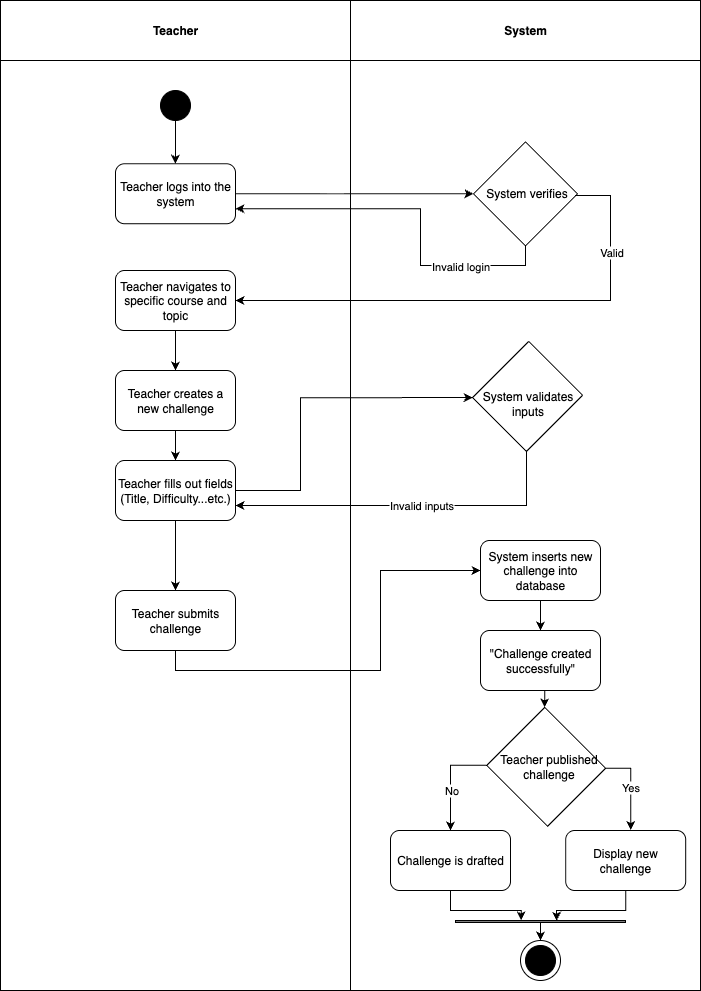

The diagram above was exported from draw.io. Its source (the exported page's mxGraphModel, read from the mxfile embedded in the PNG):
<mxGraphModel dx="1995" dy="1131" grid="1" gridSize="10" guides="1" tooltips="1" connect="1" arrows="1" fold="1" page="1" pageScale="1" pageWidth="850" pageHeight="1100" math="0" shadow="0">
  <root>
    <mxCell id="0" />
    <mxCell id="1" parent="0" />
    <mxCell id="8z_CbrtdiQTo2K3AkFf4-34" value="Teacher" style="swimlane;whiteSpace=wrap;html=1;startSize=60;fillColor=#FFFFFF;gradientColor=none;" parent="1" vertex="1">
      <mxGeometry x="70" y="50" width="350" height="990" as="geometry" />
    </mxCell>
    <mxCell id="nLOMBWjRIb9tt-xCto2a-1" style="edgeStyle=orthogonalEdgeStyle;rounded=0;orthogonalLoop=1;jettySize=auto;html=1;exitX=0.5;exitY=1;exitDx=0;exitDy=0;entryX=0.5;entryY=0;entryDx=0;entryDy=0;" edge="1" parent="8z_CbrtdiQTo2K3AkFf4-34" source="8z_CbrtdiQTo2K3AkFf4-5" target="8z_CbrtdiQTo2K3AkFf4-39">
      <mxGeometry relative="1" as="geometry" />
    </mxCell>
    <mxCell id="8z_CbrtdiQTo2K3AkFf4-5" value="" style="ellipse;whiteSpace=wrap;html=1;aspect=fixed;fillColor=#000000;" parent="8z_CbrtdiQTo2K3AkFf4-34" vertex="1">
      <mxGeometry x="160" y="90" width="30" height="30" as="geometry" />
    </mxCell>
    <mxCell id="8z_CbrtdiQTo2K3AkFf4-39" value="Teacher logs into the system" style="rounded=1;whiteSpace=wrap;html=1;" parent="8z_CbrtdiQTo2K3AkFf4-34" vertex="1">
      <mxGeometry x="115" y="163.23" width="120" height="60" as="geometry" />
    </mxCell>
    <mxCell id="8z_CbrtdiQTo2K3AkFf4-61" style="edgeStyle=orthogonalEdgeStyle;rounded=0;orthogonalLoop=1;jettySize=auto;html=1;exitX=0.5;exitY=1;exitDx=0;exitDy=0;entryX=0.5;entryY=0;entryDx=0;entryDy=0;" parent="8z_CbrtdiQTo2K3AkFf4-34" source="8z_CbrtdiQTo2K3AkFf4-49" target="8z_CbrtdiQTo2K3AkFf4-55" edge="1">
      <mxGeometry relative="1" as="geometry" />
    </mxCell>
    <mxCell id="8z_CbrtdiQTo2K3AkFf4-49" value="Teacher navigates to specific course and topic" style="rounded=1;whiteSpace=wrap;html=1;" parent="8z_CbrtdiQTo2K3AkFf4-34" vertex="1">
      <mxGeometry x="115" y="270" width="120" height="60" as="geometry" />
    </mxCell>
    <mxCell id="8z_CbrtdiQTo2K3AkFf4-65" style="edgeStyle=orthogonalEdgeStyle;rounded=0;orthogonalLoop=1;jettySize=auto;html=1;exitX=0.5;exitY=1;exitDx=0;exitDy=0;entryX=0.5;entryY=0;entryDx=0;entryDy=0;" parent="8z_CbrtdiQTo2K3AkFf4-34" source="8z_CbrtdiQTo2K3AkFf4-55" target="8z_CbrtdiQTo2K3AkFf4-64" edge="1">
      <mxGeometry relative="1" as="geometry" />
    </mxCell>
    <mxCell id="8z_CbrtdiQTo2K3AkFf4-55" value="Teacher creates a new challenge" style="rounded=1;whiteSpace=wrap;html=1;" parent="8z_CbrtdiQTo2K3AkFf4-34" vertex="1">
      <mxGeometry x="115" y="370" width="120" height="60" as="geometry" />
    </mxCell>
    <mxCell id="fLJtBtm9IbgHF_XC_2xe-2" style="edgeStyle=orthogonalEdgeStyle;rounded=0;orthogonalLoop=1;jettySize=auto;html=1;exitX=0.5;exitY=1;exitDx=0;exitDy=0;entryX=0.5;entryY=0;entryDx=0;entryDy=0;" parent="8z_CbrtdiQTo2K3AkFf4-34" source="8z_CbrtdiQTo2K3AkFf4-64" target="fLJtBtm9IbgHF_XC_2xe-1" edge="1">
      <mxGeometry relative="1" as="geometry" />
    </mxCell>
    <mxCell id="8z_CbrtdiQTo2K3AkFf4-64" value="Teacher fills out fields&lt;div&gt;(Title, Difficulty...etc.)&lt;/div&gt;" style="rounded=1;whiteSpace=wrap;html=1;" parent="8z_CbrtdiQTo2K3AkFf4-34" vertex="1">
      <mxGeometry x="115" y="460" width="120" height="60" as="geometry" />
    </mxCell>
    <mxCell id="fLJtBtm9IbgHF_XC_2xe-1" value="Teacher submits challenge" style="rounded=1;whiteSpace=wrap;html=1;" parent="8z_CbrtdiQTo2K3AkFf4-34" vertex="1">
      <mxGeometry x="115" y="590" width="120" height="60" as="geometry" />
    </mxCell>
    <mxCell id="8z_CbrtdiQTo2K3AkFf4-35" value="System" style="swimlane;whiteSpace=wrap;html=1;startSize=60;" parent="1" vertex="1">
      <mxGeometry x="420" y="50" width="350" height="990" as="geometry" />
    </mxCell>
    <mxCell id="8z_CbrtdiQTo2K3AkFf4-41" value="" style="swimlane;startSize=0;rotation=45;" parent="8z_CbrtdiQTo2K3AkFf4-35" vertex="1">
      <mxGeometry x="138.23" y="156.47" width="73.53" height="73.53" as="geometry" />
    </mxCell>
    <mxCell id="8z_CbrtdiQTo2K3AkFf4-47" value="System verifies" style="text;html=1;align=center;verticalAlign=middle;resizable=0;points=[];autosize=1;strokeColor=none;fillColor=none;" parent="8z_CbrtdiQTo2K3AkFf4-41" vertex="1">
      <mxGeometry x="-12.100000000000023" y="21.879999999999995" width="100" height="30" as="geometry" />
    </mxCell>
    <mxCell id="8z_CbrtdiQTo2K3AkFf4-57" value="" style="swimlane;startSize=0;rotation=45;" parent="8z_CbrtdiQTo2K3AkFf4-35" vertex="1">
      <mxGeometry x="139" y="356.31" width="76.19" height="79.33" as="geometry" />
    </mxCell>
    <mxCell id="8z_CbrtdiQTo2K3AkFf4-58" value="System validates&lt;div&gt;inputs&lt;/div&gt;" style="text;html=1;align=center;verticalAlign=middle;resizable=0;points=[];autosize=1;strokeColor=none;fillColor=none;" parent="8z_CbrtdiQTo2K3AkFf4-57" vertex="1">
      <mxGeometry x="-16.910000000000025" y="26.879999999999995" width="110" height="40" as="geometry" />
    </mxCell>
    <mxCell id="8z_CbrtdiQTo2K3AkFf4-93" style="edgeStyle=orthogonalEdgeStyle;rounded=0;orthogonalLoop=1;jettySize=auto;html=1;exitX=0.5;exitY=1;exitDx=0;exitDy=0;entryX=0.5;entryY=0;entryDx=0;entryDy=0;" parent="8z_CbrtdiQTo2K3AkFf4-35" source="8z_CbrtdiQTo2K3AkFf4-85" target="8z_CbrtdiQTo2K3AkFf4-92" edge="1">
      <mxGeometry relative="1" as="geometry" />
    </mxCell>
    <mxCell id="8z_CbrtdiQTo2K3AkFf4-85" value="System inserts new challenge into database" style="rounded=1;whiteSpace=wrap;html=1;" parent="8z_CbrtdiQTo2K3AkFf4-35" vertex="1">
      <mxGeometry x="130" y="540" width="120" height="60" as="geometry" />
    </mxCell>
    <mxCell id="8z_CbrtdiQTo2K3AkFf4-99" style="edgeStyle=orthogonalEdgeStyle;rounded=0;orthogonalLoop=1;jettySize=auto;html=1;exitX=0.5;exitY=1;exitDx=0;exitDy=0;entryX=0;entryY=0;entryDx=0;entryDy=0;" parent="8z_CbrtdiQTo2K3AkFf4-35" source="8z_CbrtdiQTo2K3AkFf4-92" target="8z_CbrtdiQTo2K3AkFf4-97" edge="1">
      <mxGeometry relative="1" as="geometry" />
    </mxCell>
    <mxCell id="8z_CbrtdiQTo2K3AkFf4-92" value="&quot;Challenge created successfully&quot;" style="rounded=1;whiteSpace=wrap;html=1;" parent="8z_CbrtdiQTo2K3AkFf4-35" vertex="1">
      <mxGeometry x="130" y="630" width="120" height="60" as="geometry" />
    </mxCell>
    <mxCell id="8z_CbrtdiQTo2K3AkFf4-104" style="edgeStyle=orthogonalEdgeStyle;rounded=0;orthogonalLoop=1;jettySize=auto;html=1;exitX=0;exitY=1;exitDx=0;exitDy=0;entryX=0.5;entryY=0;entryDx=0;entryDy=0;" parent="8z_CbrtdiQTo2K3AkFf4-35" source="8z_CbrtdiQTo2K3AkFf4-97" target="8z_CbrtdiQTo2K3AkFf4-103" edge="1">
      <mxGeometry relative="1" as="geometry" />
    </mxCell>
    <mxCell id="8z_CbrtdiQTo2K3AkFf4-105" value="No" style="edgeLabel;html=1;align=center;verticalAlign=middle;resizable=0;points=[];" parent="8z_CbrtdiQTo2K3AkFf4-104" connectable="0" vertex="1">
      <mxGeometry x="0.1727" relative="1" as="geometry">
        <mxPoint as="offset" />
      </mxGeometry>
    </mxCell>
    <mxCell id="8z_CbrtdiQTo2K3AkFf4-97" value="" style="swimlane;startSize=0;rotation=45;" parent="8z_CbrtdiQTo2K3AkFf4-35" vertex="1">
      <mxGeometry x="152.55" y="725.33" width="86.19" height="82.03" as="geometry" />
    </mxCell>
    <mxCell id="8z_CbrtdiQTo2K3AkFf4-98" value="Teacher published&lt;div&gt;challenge&lt;/div&gt;" style="text;html=1;align=center;verticalAlign=middle;resizable=0;points=[];autosize=1;strokeColor=none;fillColor=none;" parent="8z_CbrtdiQTo2K3AkFf4-97" vertex="1">
      <mxGeometry x="-14.320000000000032" y="21.00999999999999" width="120" height="40" as="geometry" />
    </mxCell>
    <mxCell id="8z_CbrtdiQTo2K3AkFf4-100" value="Display new challenge" style="rounded=1;whiteSpace=wrap;html=1;" parent="8z_CbrtdiQTo2K3AkFf4-35" vertex="1">
      <mxGeometry x="215.19" y="830" width="120" height="60" as="geometry" />
    </mxCell>
    <mxCell id="8z_CbrtdiQTo2K3AkFf4-101" style="edgeStyle=orthogonalEdgeStyle;rounded=0;orthogonalLoop=1;jettySize=auto;html=1;exitX=1;exitY=0;exitDx=0;exitDy=0;entryX=0.542;entryY=-0.01;entryDx=0;entryDy=0;entryPerimeter=0;" parent="8z_CbrtdiQTo2K3AkFf4-35" source="8z_CbrtdiQTo2K3AkFf4-97" target="8z_CbrtdiQTo2K3AkFf4-100" edge="1">
      <mxGeometry relative="1" as="geometry" />
    </mxCell>
    <mxCell id="8z_CbrtdiQTo2K3AkFf4-102" value="Yes" style="edgeLabel;html=1;align=center;verticalAlign=middle;resizable=0;points=[];" parent="8z_CbrtdiQTo2K3AkFf4-101" connectable="0" vertex="1">
      <mxGeometry x="0.0239" y="-1" relative="1" as="geometry">
        <mxPoint as="offset" />
      </mxGeometry>
    </mxCell>
    <mxCell id="8z_CbrtdiQTo2K3AkFf4-103" value="Challenge is drafted" style="rounded=1;whiteSpace=wrap;html=1;" parent="8z_CbrtdiQTo2K3AkFf4-35" vertex="1">
      <mxGeometry x="40" y="830" width="120" height="60" as="geometry" />
    </mxCell>
    <mxCell id="8z_CbrtdiQTo2K3AkFf4-113" style="edgeStyle=orthogonalEdgeStyle;rounded=0;orthogonalLoop=1;jettySize=auto;html=1;exitX=0.5;exitY=1;exitDx=0;exitDy=0;entryX=0.5;entryY=0;entryDx=0;entryDy=0;" parent="8z_CbrtdiQTo2K3AkFf4-35" source="8z_CbrtdiQTo2K3AkFf4-107" target="8z_CbrtdiQTo2K3AkFf4-111" edge="1">
      <mxGeometry relative="1" as="geometry" />
    </mxCell>
    <mxCell id="8z_CbrtdiQTo2K3AkFf4-107" value="" style="rounded=0;whiteSpace=wrap;html=1;gradientColor=default;fillColor=default;" parent="8z_CbrtdiQTo2K3AkFf4-35" vertex="1">
      <mxGeometry x="105" y="920" width="170" height="2" as="geometry" />
    </mxCell>
    <mxCell id="8z_CbrtdiQTo2K3AkFf4-108" style="edgeStyle=orthogonalEdgeStyle;rounded=0;orthogonalLoop=1;jettySize=auto;html=1;exitX=0.5;exitY=1;exitDx=0;exitDy=0;entryX=0.386;entryY=0;entryDx=0;entryDy=0;entryPerimeter=0;" parent="8z_CbrtdiQTo2K3AkFf4-35" source="8z_CbrtdiQTo2K3AkFf4-103" target="8z_CbrtdiQTo2K3AkFf4-107" edge="1">
      <mxGeometry relative="1" as="geometry" />
    </mxCell>
    <mxCell id="8z_CbrtdiQTo2K3AkFf4-109" style="edgeStyle=orthogonalEdgeStyle;rounded=0;orthogonalLoop=1;jettySize=auto;html=1;exitX=0.5;exitY=1;exitDx=0;exitDy=0;entryX=0.595;entryY=0.147;entryDx=0;entryDy=0;entryPerimeter=0;" parent="8z_CbrtdiQTo2K3AkFf4-35" source="8z_CbrtdiQTo2K3AkFf4-100" target="8z_CbrtdiQTo2K3AkFf4-107" edge="1">
      <mxGeometry relative="1" as="geometry" />
    </mxCell>
    <mxCell id="8z_CbrtdiQTo2K3AkFf4-112" value="" style="group" parent="8z_CbrtdiQTo2K3AkFf4-35" connectable="0" vertex="1">
      <mxGeometry x="170" y="940" width="40" height="40" as="geometry" />
    </mxCell>
    <mxCell id="8z_CbrtdiQTo2K3AkFf4-111" value="" style="ellipse;whiteSpace=wrap;html=1;" parent="8z_CbrtdiQTo2K3AkFf4-112" vertex="1">
      <mxGeometry width="40" height="40" as="geometry" />
    </mxCell>
    <mxCell id="8z_CbrtdiQTo2K3AkFf4-110" value="" style="ellipse;whiteSpace=wrap;html=1;aspect=fixed;fillColor=#000000;" parent="8z_CbrtdiQTo2K3AkFf4-112" vertex="1">
      <mxGeometry x="5" y="5" width="30" height="30" as="geometry" />
    </mxCell>
    <mxCell id="8z_CbrtdiQTo2K3AkFf4-48" style="edgeStyle=orthogonalEdgeStyle;rounded=0;orthogonalLoop=1;jettySize=auto;html=1;exitX=1;exitY=0.5;exitDx=0;exitDy=0;entryX=0;entryY=1;entryDx=0;entryDy=0;" parent="1" source="8z_CbrtdiQTo2K3AkFf4-39" target="8z_CbrtdiQTo2K3AkFf4-41" edge="1">
      <mxGeometry relative="1" as="geometry" />
    </mxCell>
    <mxCell id="8z_CbrtdiQTo2K3AkFf4-50" style="edgeStyle=orthogonalEdgeStyle;rounded=0;orthogonalLoop=1;jettySize=auto;html=1;exitX=0.987;exitY=0.555;exitDx=0;exitDy=0;entryX=1;entryY=0.5;entryDx=0;entryDy=0;exitPerimeter=0;" parent="1" source="8z_CbrtdiQTo2K3AkFf4-47" target="8z_CbrtdiQTo2K3AkFf4-49" edge="1">
      <mxGeometry relative="1" as="geometry">
        <Array as="points">
          <mxPoint x="680" y="245" />
          <mxPoint x="680" y="350" />
        </Array>
      </mxGeometry>
    </mxCell>
    <mxCell id="8z_CbrtdiQTo2K3AkFf4-52" value="Valid" style="edgeLabel;html=1;align=center;verticalAlign=middle;resizable=0;points=[];" parent="8z_CbrtdiQTo2K3AkFf4-50" connectable="0" vertex="1">
      <mxGeometry x="-0.6499" relative="1" as="geometry">
        <mxPoint as="offset" />
      </mxGeometry>
    </mxCell>
    <mxCell id="8z_CbrtdiQTo2K3AkFf4-53" style="edgeStyle=orthogonalEdgeStyle;rounded=0;orthogonalLoop=1;jettySize=auto;html=1;exitX=1;exitY=1;exitDx=0;exitDy=0;entryX=1;entryY=0.75;entryDx=0;entryDy=0;" parent="1" source="8z_CbrtdiQTo2K3AkFf4-41" target="8z_CbrtdiQTo2K3AkFf4-39" edge="1">
      <mxGeometry relative="1" as="geometry">
        <Array as="points">
          <mxPoint x="595" y="315" />
          <mxPoint x="490" y="315" />
          <mxPoint x="490" y="258" />
        </Array>
      </mxGeometry>
    </mxCell>
    <mxCell id="8z_CbrtdiQTo2K3AkFf4-54" value="Invalid login" style="edgeLabel;html=1;align=center;verticalAlign=middle;resizable=0;points=[];" parent="8z_CbrtdiQTo2K3AkFf4-53" connectable="0" vertex="1">
      <mxGeometry x="-0.535" relative="1" as="geometry">
        <mxPoint as="offset" />
      </mxGeometry>
    </mxCell>
    <mxCell id="8z_CbrtdiQTo2K3AkFf4-66" style="edgeStyle=orthogonalEdgeStyle;rounded=0;orthogonalLoop=1;jettySize=auto;html=1;exitX=1;exitY=0.5;exitDx=0;exitDy=0;entryX=0;entryY=1;entryDx=0;entryDy=0;" parent="1" source="8z_CbrtdiQTo2K3AkFf4-64" target="8z_CbrtdiQTo2K3AkFf4-57" edge="1">
      <mxGeometry relative="1" as="geometry">
        <Array as="points">
          <mxPoint x="370" y="540" />
          <mxPoint x="370" y="447" />
        </Array>
      </mxGeometry>
    </mxCell>
    <mxCell id="8z_CbrtdiQTo2K3AkFf4-68" style="edgeStyle=orthogonalEdgeStyle;rounded=0;orthogonalLoop=1;jettySize=auto;html=1;exitX=1;exitY=1;exitDx=0;exitDy=0;entryX=1;entryY=0.75;entryDx=0;entryDy=0;" parent="1" source="8z_CbrtdiQTo2K3AkFf4-57" target="8z_CbrtdiQTo2K3AkFf4-64" edge="1">
      <mxGeometry relative="1" as="geometry" />
    </mxCell>
    <mxCell id="8z_CbrtdiQTo2K3AkFf4-69" value="Invalid inputs" style="edgeLabel;html=1;align=center;verticalAlign=middle;resizable=0;points=[];" parent="8z_CbrtdiQTo2K3AkFf4-68" connectable="0" vertex="1">
      <mxGeometry x="-0.07" y="-1" relative="1" as="geometry">
        <mxPoint as="offset" />
      </mxGeometry>
    </mxCell>
    <mxCell id="fLJtBtm9IbgHF_XC_2xe-3" style="edgeStyle=orthogonalEdgeStyle;rounded=0;orthogonalLoop=1;jettySize=auto;html=1;exitX=0.5;exitY=1;exitDx=0;exitDy=0;entryX=0;entryY=0.5;entryDx=0;entryDy=0;" parent="1" source="fLJtBtm9IbgHF_XC_2xe-1" target="8z_CbrtdiQTo2K3AkFf4-85" edge="1">
      <mxGeometry relative="1" as="geometry">
        <Array as="points">
          <mxPoint x="245" y="720" />
          <mxPoint x="450" y="720" />
          <mxPoint x="450" y="620" />
        </Array>
      </mxGeometry>
    </mxCell>
  </root>
</mxGraphModel>